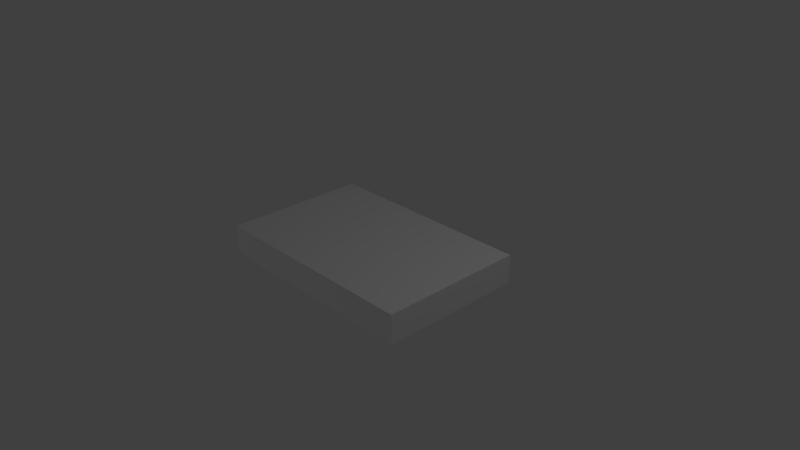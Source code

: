 # Source: ceillamprect.blend  (saved by Blender 2.79.0; exported with 4.5.12 LTS)
import bpy
from mathutils import Matrix  # noqa: F401  (used for matrix-valued properties, if any)

bpy.ops.wm.read_factory_settings(use_empty=True)
scene = bpy.context.scene
scene.name = 'Scene'

# ---- collections
col_collection_1 = bpy.data.collections.new('Collection 1'); scene.collection.children.link(col_collection_1)

# ---- materials (node trees are filled in below, after node groups)
mat_lamprect1 = bpy.data.materials.new('LampRect1')
mat_lamprect1.alpha_threshold = 0.0
mat_lamprect1.use_transparent_shadow = False
mat_lamprect1.roughness = 0.5
mat_lamprect1.line_color = (0.0, 0.0, 0.0, 1.0)

# ---- material node trees

# ---- world
world_world = bpy.data.worlds.new('World'); scene.world = world_world
world_world.color = (0.05088, 0.05088, 0.05088)
world_world.use_sun_shadow = False
world_world.sun_shadow_jitter_overblur = 0.0
world_world.cycles.sampling_method = 'MANUAL'

# ---- cameras
cam_camera = bpy.data.cameras.new('Camera')
cam_camera.clip_end = 100.0
cam_camera.lens = 35.0
cam_camera.sensor_width = 32.0
cam_camera.sensor_height = 18.0
cam_camera.ortho_scale = 7.314
cam_camera.dof.focus_distance = 0.0
cam_camera.dof.aperture_fstop = 128.0

# ---- lights
light_lamp_002 = bpy.data.lights.new('Lamp.002', 'POINT')
light_lamp_002.transmission_factor = 0.0
light_lamp_002.cutoff_distance = 30.0
light_lamp_002.energy = 100.0
light_lamp_002.shadow_buffer_clip_start = 1.001
light_lamp_002.shadow_soft_size = 0.1
light_lamp_002.shadow_maximum_resolution = 0.006
light_lamp_002.use_absolute_resolution = True
light_lamp_001 = bpy.data.lights.new('Lamp.001', 'POINT')
light_lamp_001.transmission_factor = 0.0
light_lamp_001.cutoff_distance = 30.0
light_lamp_001.energy = 100.0
light_lamp_001.shadow_buffer_clip_start = 1.001
light_lamp_001.shadow_soft_size = 0.1
light_lamp_001.shadow_maximum_resolution = 0.006
light_lamp_001.use_absolute_resolution = True
light_lamp = bpy.data.lights.new('Lamp', 'POINT')
light_lamp.transmission_factor = 0.0
light_lamp.cutoff_distance = 30.0
light_lamp.energy = 100.0
light_lamp.shadow_buffer_clip_start = 1.001
light_lamp.shadow_soft_size = 0.1
light_lamp.shadow_maximum_resolution = 0.006
light_lamp.use_absolute_resolution = True

# ---- meshes
me_cube = bpy.data.meshes.new('Cube')
me_cube.from_pydata([(1.5, 1.0, -0.2), (1.5, -1.0, -0.2), (-1.5, -1.0, -0.2), (-1.5, 1.0, -0.2), (1.5, 1.0, 0.2), (1.5, -1.0, 0.2), (-1.5, -1.0, 0.2), (-1.5, 1.0, 0.2)], [], [(0, 1, 2, 3), (4, 7, 6, 5), (0, 4, 5, 1), (1, 5, 6, 2), (2, 6, 7, 3), (4, 0, 3, 7)])
_uv = me_cube.uv_layers.new(name='UVMap')
_uv.uv.foreach_set('vector', [0.8115, 0.5918, 0.4147, 0.5918, 0.4147, 0.005859, 0.8115, 0.005859, 0.4028, 0.005859, 0.4028, 0.5918, 0.005952, 0.5918, 0.005952, 0.005859, 0.1766, 0.9941, 0.09722, 0.9941, 0.09722, 0.6035, 0.1766, 0.6035, 0.994, 0.5918, 0.9147, 0.5918, 0.9147, 0.005859, 0.994, 0.005859, 0.08532, 0.9941, 0.005952, 0.9941, 0.005952, 0.6035, 0.08532, 0.6035, 0.8234, 0.005859, 0.9028, 0.005859, 0.9028, 0.5918, 0.8234, 0.5918])
me_cube.materials.append(mat_lamprect1)
me_cube.use_remesh_preserve_volume = False
me_cube.use_remesh_preserve_attributes = False
me_cube.use_mirror_vertex_groups = False
me_cube.update()

# ---- objects
ob_lamp_002 = bpy.data.objects.new('Lamp.002', light_lamp_002)
ob_lamp_001 = bpy.data.objects.new('Lamp.001', light_lamp_001)
ob_cube = bpy.data.objects.new('Cube', me_cube)
ob_lamp = bpy.data.objects.new('Lamp', light_lamp)
ob_camera = bpy.data.objects.new('Camera', cam_camera)

# ---- transforms, parenting, visibility, modifiers, constraints
ob_lamp_002.location = (-3.357, -12.47, -0.8783)
ob_lamp_002.rotation_euler = (0.6503, 0.05522, 1.866)
ob_lamp_002.lock_rotations_4d = False
ob_lamp_002.empty_display_type = 'ARROWS'
ob_lamp_002.color = (0.0, 0.0, 0.0, 0.0)
ob_lamp_002.lineart.crease_threshold = 0.0
ob_lamp_001.location = (-9.514, 5.195, -10.0)
ob_lamp_001.rotation_euler = (0.6503, 0.05522, 1.866)
ob_lamp_001.scale = (1.0, 1.0, 1.0)
ob_lamp_001.lock_rotations_4d = False
ob_lamp_001.empty_display_type = 'ARROWS'
ob_lamp_001.color = (0.0, 0.0, 0.0, 0.0)
ob_lamp_001.lineart.crease_threshold = 0.0
ob_cube.location = (0.0, 0.0, 0.0)
ob_cube.lock_rotations_4d = False
ob_cube.empty_display_type = 'ARROWS'
ob_cube.lineart.crease_threshold = 0.0
ob_lamp.location = (4.076, 1.005, 5.904)
ob_lamp.rotation_euler = (0.6503, 0.05522, 1.866)
ob_lamp.lock_rotations_4d = False
ob_lamp.empty_display_type = 'ARROWS'
ob_lamp.color = (0.0, 0.0, 0.0, 0.0)
ob_lamp.lineart.crease_threshold = 0.0
ob_camera.location = (7.481, -6.508, 5.344)
ob_camera.rotation_euler = (1.109, 0.0, 0.8149)
ob_camera.lock_rotations_4d = False
ob_camera.empty_display_type = 'ARROWS'
ob_camera.color = (0.0, 0.0, 0.0, 0.0)
ob_camera.display_type = 'WIRE'
ob_camera.lineart.crease_threshold = 0.0

# ---- collection membership
col_collection_1.objects.link(ob_lamp_002)
col_collection_1.objects.link(ob_lamp_001)
col_collection_1.objects.link(ob_cube)
col_collection_1.objects.link(ob_lamp)
col_collection_1.objects.link(ob_camera)

# ---- scene / render settings (as saved in the file)
scene.camera = ob_camera
scene.frame_start = 1; scene.frame_end = 250; scene.frame_set(1)
scene.render.engine = 'BLENDER_EEVEE_NEXT'
scene.render.resolution_percentage = 50
scene.render.dither_intensity = 0.0
scene.cycles.use_denoising = False
scene.cycles.samples = 128
scene.cycles.sampling_pattern = 'TABULATED_SOBOL'
scene.cycles.use_adaptive_sampling = False
scene.cycles.use_light_tree = False
scene.cycles.blur_glossy = 0.0
scene.cycles.sample_clamp_indirect = 0.0
scene.view_settings.view_transform = 'Standard'
bpy.context.view_layer.update()

